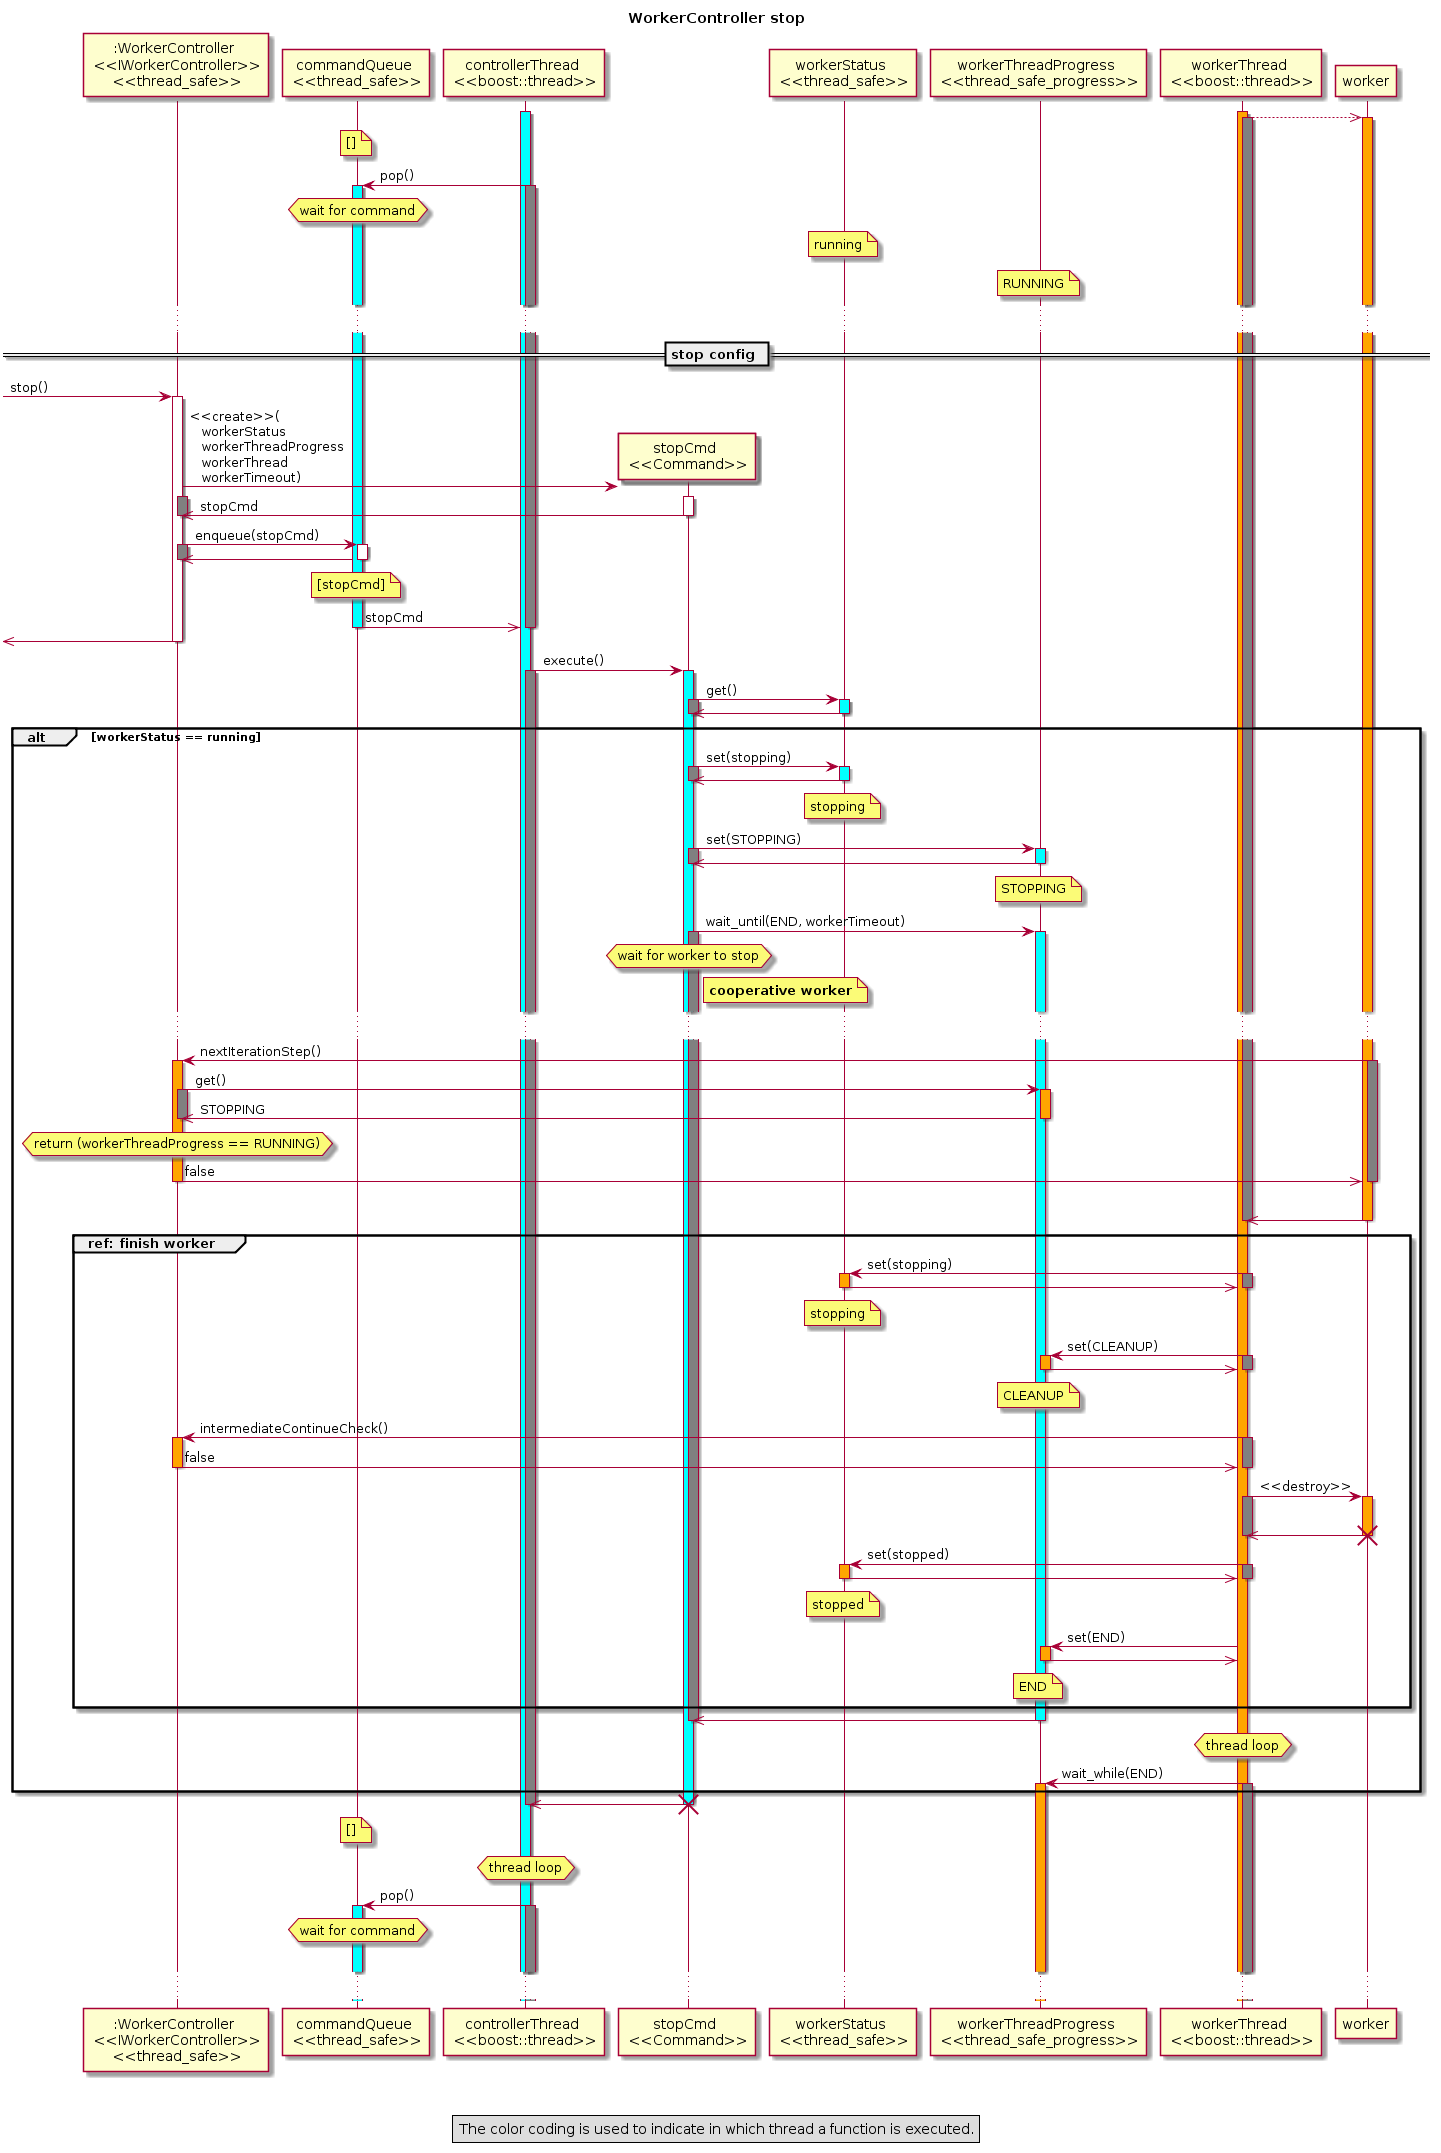

The diagram above was rendered by PlantUML. Its source (embedded in the PNG):
@startuml
title WorkerController stop

participant ":WorkerController \n <<IWorkerController>>\n <<thread_safe>>" as WorkerController

participant "commandQueue \n <<thread_safe>>" as commandQueue
participant "controllerThread \n <<boost::thread>>" as controllerThread
activate controllerThread #cyan

participant "stopCmd \n <<Command>>" as stopCmd

participant "workerStatus \n <<thread_safe>>" as workerStatus

participant "workerThreadProgress \n <<thread_safe_progress>>" as workerThreadProgress

participant "workerThread \n <<boost::thread>>" as workerThread
activate workerThread #orange
workerThread -->> worker
activate workerThread #gray

participant "worker \n <<IWorker>>" as worker
activate worker #orange

legend
The color coding is used to indicate in which thread a function is executed.
endlegend

note over commandQueue: []
controllerThread -> commandQueue: pop()
activate commandQueue #cyan
activate controllerThread #gray
hnote over commandQueue: wait for command

note over workerStatus: running
note over workerThreadProgress: RUNNING
...

== stop config ==


 -> WorkerController : stop()
activate WorkerController
create stopCmd
WorkerController -> stopCmd : <<create>>(\n   workerStatus \n   workerThreadProgress \n   workerThread \n   workerTimeout)
activate stopCmd
activate WorkerController #gray
WorkerController <<- stopCmd : stopCmd
deactivate stopCmd
deactivate WorkerController #gray
WorkerController -> commandQueue: enqueue(stopCmd)
activate commandQueue
activate WorkerController #gray
WorkerController <<- commandQueue
deactivate commandQueue
deactivate WorkerController #gray

note over commandQueue: [stopCmd]
controllerThread <<- commandQueue: stopCmd
deactivate commandQueue
deactivate controllerThread #gray

 <<- WorkerController
deactivate WorkerController

controllerThread -> stopCmd: execute()
activate stopCmd #cyan
activate controllerThread #gray

stopCmd -> workerStatus: get()
activate workerStatus #cyan
activate stopCmd #gray
stopCmd <<- workerStatus
deactivate workerStatus
deactivate stopCmd #gray
		
alt workerStatus == running
	
	stopCmd -> workerStatus: set(stopping)
	activate workerStatus #cyan
	activate stopCmd #gray
	stopCmd <<- workerStatus
	deactivate workerStatus
	deactivate stopCmd #gray
	note over workerStatus: stopping

	stopCmd -> workerThreadProgress: set(STOPPING)
	activate workerThreadProgress #cyan
	activate stopCmd #gray
	stopCmd <<- workerThreadProgress
	deactivate workerThreadProgress
	deactivate stopCmd #gray
	note over workerThreadProgress: STOPPING

	stopCmd -> workerThreadProgress: wait_until(END, workerTimeout)
	activate workerThreadProgress #cyan
	activate stopCmd #gray
	hnote over stopCmd: wait for worker to stop

	note right of stopCmd: **cooperative worker**
	...

	worker -> WorkerController: nextIterationStep()
	activate WorkerController #orange
	activate worker #gray
	WorkerController -> workerThreadProgress: get()
	activate workerThreadProgress #orange
	activate WorkerController #gray
	WorkerController <<- workerThreadProgress: STOPPING
	deactivate workerThreadProgress
	deactivate WorkerController #gray
	hnote over WorkerController: return (workerThreadProgress == RUNNING)
	worker <<- WorkerController: false
	deactivate WorkerController
	deactivate worker #gray
	|||
	workerThread <<- worker
	deactivate workerThread #gray
	deactivate worker

	group ref: finish worker
		workerThread -> workerStatus: set(stopping)
		activate workerStatus #orange
		activate workerThread #gray
		workerThread <<- workerStatus
		deactivate workerStatus
		deactivate workerThread #gray
		note over workerStatus: stopping

		workerThread -> workerThreadProgress: set(CLEANUP)
		activate workerThreadProgress #orange
		activate workerThread #gray
		workerThread <<- workerThreadProgress
		deactivate workerThreadProgress
		deactivate workerThread #gray
		note over workerThreadProgress: CLEANUP	

		workerThread -> WorkerController: intermediateContinueCheck()
		activate WorkerController #orange
		activate workerThread #gray
		workerThread <<- WorkerController: false
		deactivate WorkerController
		deactivate workerThread #gray
	
		workerThread -> worker: <<destroy>>
		activate worker #orange
		activate workerThread #gray
		|||
		workerThread <<- worker
		deactivate worker
		deactivate workerThread #gray
		destroy worker
		
		workerThread -> workerStatus: set(stopped)
		activate workerStatus #orange
		activate workerThread #gray
		workerThread <<- workerStatus
		deactivate workerStatus
		deactivate workerThread #gray
		note over workerStatus: stopped

		workerThread -> workerThreadProgress: set(END)
		activate workerThreadProgress #orange
		workerThread <<- workerThreadProgress
		deactivate workerThreadProgress
		note over workerThreadProgress: END
		
	end

	stopCmd <<- workerThreadProgress
	deactivate workerThreadProgress
	deactivate stopCmd #gray
	
	hnote over workerThread: thread loop
	workerThread -> workerThreadProgress: wait_while(END)
	activate workerThreadProgress #orange
	activate workerThread #gray
	
end
	
controllerThread <<- stopCmd
deactivate stopCmd
deactivate controllerThread #gray
destroy stopCmd

note over commandQueue: []
hnote over controllerThread: thread loop
controllerThread -> commandQueue: pop()
activate commandQueue #cyan
activate controllerThread #gray
hnote over commandQueue: wait for command

|||
...
@enduml